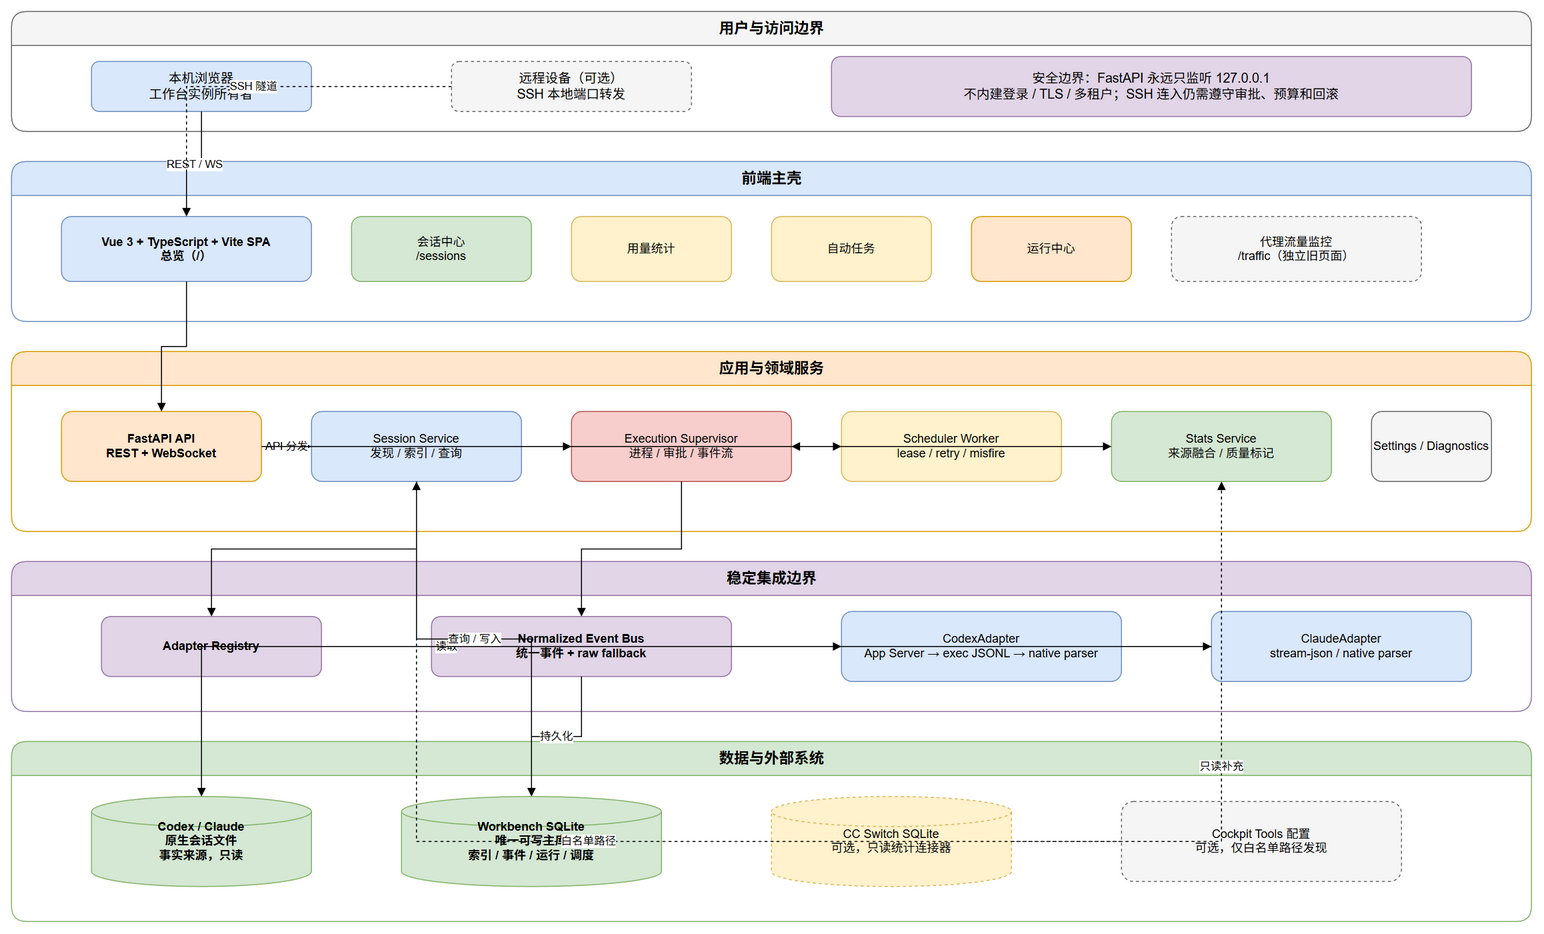

The diagram above was exported from draw.io. Its source (the exported page's mxGraphModel, read from the mxfile embedded in the PNG):
<mxGraphModel dx="1422" dy="794" grid="1" gridSize="10" page="1" pageScale="1" pageWidth="1600" pageHeight="1000" background="#ffffff">
  <root>
    <mxCell id="0" />
    <mxCell id="1" parent="0" />
    <mxCell id="2" value="用户与访问边界" style="swimlane;startSize=34;rounded=1;html=1;fillColor=#f5f5f5;strokeColor=#666666;fontStyle=1;fontSize=15;" vertex="1" parent="1">
      <mxGeometry x="40" y="40" width="1520" height="120" as="geometry" />
    </mxCell>
    <mxCell id="3" value="本机浏览器&#10;工作台实例所有者" style="rounded=1;whiteSpace=wrap;html=1;fillColor=#dae8fc;strokeColor=#6c8ebf;fontSize=13;" vertex="1" parent="2">
      <mxGeometry x="80" y="50" width="220" height="50" as="geometry" />
    </mxCell>
    <mxCell id="4" value="远程设备（可选）&#10;SSH 本地端口转发" style="rounded=1;whiteSpace=wrap;html=1;dashed=1;fillColor=#f5f5f5;strokeColor=#666666;fontSize=13;" vertex="1" parent="2">
      <mxGeometry x="440" y="50" width="240" height="50" as="geometry" />
    </mxCell>
    <mxCell id="5" value="安全边界：FastAPI 永远只监听 127.0.0.1&#10;不内建登录 / TLS / 多租户；SSH 连入仍需遵守审批、预算和回滚" style="rounded=1;whiteSpace=wrap;html=1;fillColor=#e1d5e7;strokeColor=#9673a6;fontSize=13;" vertex="1" parent="2">
      <mxGeometry x="820" y="45" width="640" height="60" as="geometry" />
    </mxCell>
    <mxCell id="6" value="前端主壳" style="swimlane;startSize=34;rounded=1;html=1;fillColor=#dae8fc;strokeColor=#6c8ebf;fontStyle=1;fontSize=15;" vertex="1" parent="1">
      <mxGeometry x="40" y="190" width="1520" height="160" as="geometry" />
    </mxCell>
    <mxCell id="7" value="Vue 3 + TypeScript + Vite SPA&#10;总览（/）" style="rounded=1;whiteSpace=wrap;html=1;fillColor=#dae8fc;strokeColor=#6c8ebf;fontStyle=1;" vertex="1" parent="6">
      <mxGeometry x="50" y="55" width="250" height="65" as="geometry" />
    </mxCell>
    <mxCell id="8" value="会话中心&#10;/sessions" style="rounded=1;whiteSpace=wrap;html=1;fillColor=#d5e8d4;strokeColor=#82b366;" vertex="1" parent="6">
      <mxGeometry x="340" y="55" width="180" height="65" as="geometry" />
    </mxCell>
    <mxCell id="9" value="用量统计" style="rounded=1;whiteSpace=wrap;html=1;fillColor=#fff2cc;strokeColor=#d6b656;" vertex="1" parent="6">
      <mxGeometry x="560" y="55" width="160" height="65" as="geometry" />
    </mxCell>
    <mxCell id="10" value="自动任务" style="rounded=1;whiteSpace=wrap;html=1;fillColor=#fff2cc;strokeColor=#d6b656;" vertex="1" parent="6">
      <mxGeometry x="760" y="55" width="160" height="65" as="geometry" />
    </mxCell>
    <mxCell id="11" value="运行中心" style="rounded=1;whiteSpace=wrap;html=1;fillColor=#ffe6cc;strokeColor=#d79b00;" vertex="1" parent="6">
      <mxGeometry x="960" y="55" width="160" height="65" as="geometry" />
    </mxCell>
    <mxCell id="12" value="代理流量监控&#10;/traffic（独立旧页面）" style="rounded=1;whiteSpace=wrap;html=1;dashed=1;fillColor=#f5f5f5;strokeColor=#666666;" vertex="1" parent="6">
      <mxGeometry x="1160" y="55" width="250" height="65" as="geometry" />
    </mxCell>
    <mxCell id="13" value="应用与领域服务" style="swimlane;startSize=34;rounded=1;html=1;fillColor=#ffe6cc;strokeColor=#d79b00;fontStyle=1;fontSize=15;" vertex="1" parent="1">
      <mxGeometry x="40" y="380" width="1520" height="180" as="geometry" />
    </mxCell>
    <mxCell id="14" value="FastAPI API&#10;REST + WebSocket" style="rounded=1;whiteSpace=wrap;html=1;fillColor=#ffe6cc;strokeColor=#d79b00;fontStyle=1;" vertex="1" parent="13">
      <mxGeometry x="50" y="60" width="200" height="70" as="geometry" />
    </mxCell>
    <mxCell id="15" value="Session Service&#10;发现 / 索引 / 查询" style="rounded=1;whiteSpace=wrap;html=1;fillColor=#dae8fc;strokeColor=#6c8ebf;" vertex="1" parent="13">
      <mxGeometry x="300" y="60" width="210" height="70" as="geometry" />
    </mxCell>
    <mxCell id="16" value="Execution Supervisor&#10;进程 / 审批 / 事件流" style="rounded=1;whiteSpace=wrap;html=1;fillColor=#f8cecc;strokeColor=#b85450;" vertex="1" parent="13">
      <mxGeometry x="560" y="60" width="220" height="70" as="geometry" />
    </mxCell>
    <mxCell id="17" value="Scheduler Worker&#10;lease / retry / misfire" style="rounded=1;whiteSpace=wrap;html=1;fillColor=#fff2cc;strokeColor=#d6b656;" vertex="1" parent="13">
      <mxGeometry x="830" y="60" width="220" height="70" as="geometry" />
    </mxCell>
    <mxCell id="18" value="Stats Service&#10;来源融合 / 质量标记" style="rounded=1;whiteSpace=wrap;html=1;fillColor=#d5e8d4;strokeColor=#82b366;" vertex="1" parent="13">
      <mxGeometry x="1100" y="60" width="220" height="70" as="geometry" />
    </mxCell>
    <mxCell id="19" value="Settings / Diagnostics" style="rounded=1;whiteSpace=wrap;html=1;fillColor=#f5f5f5;strokeColor=#666666;" vertex="1" parent="13">
      <mxGeometry x="1360" y="60" width="120" height="70" as="geometry" />
    </mxCell>
    <mxCell id="20" value="稳定集成边界" style="swimlane;startSize=34;rounded=1;html=1;fillColor=#e1d5e7;strokeColor=#9673a6;fontStyle=1;fontSize=15;" vertex="1" parent="1">
      <mxGeometry x="40" y="590" width="1520" height="150" as="geometry" />
    </mxCell>
    <mxCell id="21" value="Adapter Registry" style="rounded=1;whiteSpace=wrap;html=1;fillColor=#e1d5e7;strokeColor=#9673a6;fontStyle=1;" vertex="1" parent="20">
      <mxGeometry x="90" y="55" width="220" height="60" as="geometry" />
    </mxCell>
    <mxCell id="22" value="Normalized Event Bus&#10;统一事件 + raw fallback" style="rounded=1;whiteSpace=wrap;html=1;fillColor=#e1d5e7;strokeColor=#9673a6;fontStyle=1;" vertex="1" parent="20">
      <mxGeometry x="420" y="55" width="300" height="60" as="geometry" />
    </mxCell>
    <mxCell id="23" value="CodexAdapter&#10;App Server → exec JSONL → native parser" style="rounded=1;whiteSpace=wrap;html=1;fillColor=#dae8fc;strokeColor=#6c8ebf;" vertex="1" parent="20">
      <mxGeometry x="830" y="50" width="280" height="70" as="geometry" />
    </mxCell>
    <mxCell id="24" value="ClaudeAdapter&#10;stream-json / native parser" style="rounded=1;whiteSpace=wrap;html=1;fillColor=#dae8fc;strokeColor=#6c8ebf;" vertex="1" parent="20">
      <mxGeometry x="1200" y="50" width="260" height="70" as="geometry" />
    </mxCell>
    <mxCell id="25" value="数据与外部系统" style="swimlane;startSize=34;rounded=1;html=1;fillColor=#d5e8d4;strokeColor=#82b366;fontStyle=1;fontSize=15;" vertex="1" parent="1">
      <mxGeometry x="40" y="770" width="1520" height="180" as="geometry" />
    </mxCell>
    <mxCell id="26" value="Codex / Claude&#10;原生会话文件&#10;事实来源，只读" style="shape=cylinder3;whiteSpace=wrap;html=1;fillColor=#d5e8d4;strokeColor=#82b366;fontStyle=1;" vertex="1" parent="25">
      <mxGeometry x="80" y="55" width="220" height="90" as="geometry" />
    </mxCell>
    <mxCell id="27" value="Workbench SQLite&#10;唯一可写主库&#10;索引 / 事件 / 运行 / 调度" style="shape=cylinder3;whiteSpace=wrap;html=1;fillColor=#d5e8d4;strokeColor=#82b366;fontStyle=1;" vertex="1" parent="25">
      <mxGeometry x="390" y="55" width="260" height="90" as="geometry" />
    </mxCell>
    <mxCell id="28" value="CC Switch SQLite&#10;可选，只读统计连接器" style="shape=cylinder3;whiteSpace=wrap;html=1;dashed=1;fillColor=#fff2cc;strokeColor=#d6b656;" vertex="1" parent="25">
      <mxGeometry x="760" y="55" width="240" height="90" as="geometry" />
    </mxCell>
    <mxCell id="29" value="Cockpit Tools 配置&#10;可选，仅白名单路径发现" style="rounded=1;whiteSpace=wrap;html=1;dashed=1;fillColor=#f5f5f5;strokeColor=#666666;" vertex="1" parent="25">
      <mxGeometry x="1110" y="60" width="280" height="80" as="geometry" />
    </mxCell>
    <mxCell id="30" value="REST / WS" style="edgeStyle=orthogonalEdgeStyle;rounded=0;html=1;endArrow=block;" edge="1" parent="1" source="3" target="7">
      <mxGeometry relative="1" as="geometry" />
    </mxCell>
    <mxCell id="31" value="SSH 隧道" style="edgeStyle=orthogonalEdgeStyle;rounded=0;html=1;dashed=1;endArrow=block;" edge="1" parent="1" source="4" target="7">
      <mxGeometry relative="1" as="geometry" />
    </mxCell>
    <mxCell id="32" style="edgeStyle=orthogonalEdgeStyle;rounded=0;html=1;endArrow=block;" edge="1" parent="1" source="7" target="14">
      <mxGeometry relative="1" as="geometry" />
    </mxCell>
    <mxCell id="33" value="API 分发" style="edgeStyle=orthogonalEdgeStyle;rounded=0;html=1;endArrow=block;" edge="1" parent="1" source="14" target="15">
      <mxGeometry relative="1" as="geometry" />
    </mxCell>
    <mxCell id="34" style="edgeStyle=orthogonalEdgeStyle;rounded=0;html=1;endArrow=block;" edge="1" parent="1" source="14" target="16">
      <mxGeometry relative="1" as="geometry" />
    </mxCell>
    <mxCell id="35" style="edgeStyle=orthogonalEdgeStyle;rounded=0;html=1;endArrow=block;" edge="1" parent="1" source="14" target="17">
      <mxGeometry relative="1" as="geometry" />
    </mxCell>
    <mxCell id="36" style="edgeStyle=orthogonalEdgeStyle;rounded=0;html=1;endArrow=block;" edge="1" parent="1" source="14" target="18">
      <mxGeometry relative="1" as="geometry" />
    </mxCell>
    <mxCell id="37" style="edgeStyle=orthogonalEdgeStyle;rounded=0;html=1;endArrow=block;" edge="1" parent="1" source="15" target="21">
      <mxGeometry relative="1" as="geometry" />
    </mxCell>
    <mxCell id="38" style="edgeStyle=orthogonalEdgeStyle;rounded=0;html=1;endArrow=block;" edge="1" parent="1" source="16" target="22">
      <mxGeometry relative="1" as="geometry" />
    </mxCell>
    <mxCell id="39" style="edgeStyle=orthogonalEdgeStyle;rounded=0;html=1;endArrow=block;" edge="1" parent="1" source="17" target="16">
      <mxGeometry relative="1" as="geometry" />
    </mxCell>
    <mxCell id="40" style="edgeStyle=orthogonalEdgeStyle;rounded=0;html=1;endArrow=block;" edge="1" parent="1" source="21" target="23">
      <mxGeometry relative="1" as="geometry" />
    </mxCell>
    <mxCell id="41" style="edgeStyle=orthogonalEdgeStyle;rounded=0;html=1;endArrow=block;" edge="1" parent="1" source="21" target="24">
      <mxGeometry relative="1" as="geometry" />
    </mxCell>
    <mxCell id="42" value="读取" style="edgeStyle=orthogonalEdgeStyle;rounded=0;html=1;endArrow=block;" edge="1" parent="1" source="23" target="26">
      <mxGeometry relative="1" as="geometry" />
    </mxCell>
    <mxCell id="43" style="edgeStyle=orthogonalEdgeStyle;rounded=0;html=1;endArrow=block;" edge="1" parent="1" source="24" target="26">
      <mxGeometry relative="1" as="geometry" />
    </mxCell>
    <mxCell id="44" value="持久化" style="edgeStyle=orthogonalEdgeStyle;rounded=0;html=1;endArrow=block;" edge="1" parent="1" source="22" target="27">
      <mxGeometry relative="1" as="geometry" />
    </mxCell>
    <mxCell id="45" value="查询 / 写入" style="edgeStyle=orthogonalEdgeStyle;rounded=0;html=1;endArrow=block;" edge="1" parent="1" source="15" target="27">
      <mxGeometry relative="1" as="geometry" />
    </mxCell>
    <mxCell id="46" value="只读补充" style="edgeStyle=orthogonalEdgeStyle;rounded=0;html=1;dashed=1;endArrow=block;" edge="1" parent="1" source="28" target="18">
      <mxGeometry relative="1" as="geometry" />
    </mxCell>
    <mxCell id="47" value="白名单路径" style="edgeStyle=orthogonalEdgeStyle;rounded=0;html=1;dashed=1;endArrow=block;" edge="1" parent="1" source="29" target="15">
      <mxGeometry relative="1" as="geometry" />
    </mxCell>
  </root>
</mxGraphModel>